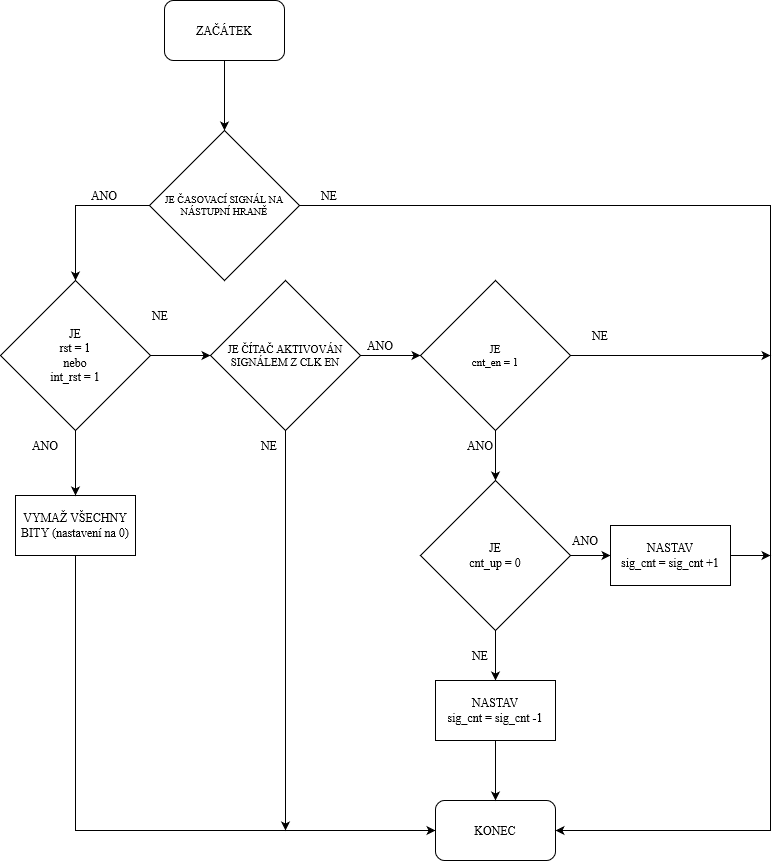

The diagram above was exported from draw.io. Its source (the exported page's mxGraphModel, read from the mxfile embedded in the PNG):
<mxGraphModel dx="1434" dy="1951" grid="1" gridSize="10" guides="1" tooltips="1" connect="1" arrows="1" fold="1" page="1" pageScale="1" pageWidth="827" pageHeight="1169" math="0" shadow="0">
  <root>
    <mxCell id="0" />
    <mxCell id="1" parent="0" />
    <mxCell id="pAARM0qMBvRFl_F6w0mZ-36" style="edgeStyle=orthogonalEdgeStyle;rounded=0;orthogonalLoop=1;jettySize=auto;html=1;exitX=0.5;exitY=1;exitDx=0;exitDy=0;entryX=0.5;entryY=0;entryDx=0;entryDy=0;" parent="1" source="9y2htWkutK3-lToxXLCM-2" target="pAARM0qMBvRFl_F6w0mZ-11" edge="1">
      <mxGeometry relative="1" as="geometry" />
    </mxCell>
    <mxCell id="9y2htWkutK3-lToxXLCM-2" value="ZAČÁTEK" style="rounded=1;whiteSpace=wrap;html=1;fontFamily=Times New Roman;" parent="1" vertex="1">
      <mxGeometry x="354" y="-140" width="120" height="60" as="geometry" />
    </mxCell>
    <mxCell id="pAARM0qMBvRFl_F6w0mZ-32" style="edgeStyle=orthogonalEdgeStyle;rounded=0;orthogonalLoop=1;jettySize=auto;html=1;exitX=0.5;exitY=1;exitDx=0;exitDy=0;entryX=0;entryY=0.5;entryDx=0;entryDy=0;" parent="1" source="9y2htWkutK3-lToxXLCM-16" target="9y2htWkutK3-lToxXLCM-35" edge="1">
      <mxGeometry relative="1" as="geometry" />
    </mxCell>
    <mxCell id="9y2htWkutK3-lToxXLCM-16" value="VYMAŽ VŠECHNY BITY (nastavení na 0)" style="rounded=0;whiteSpace=wrap;html=1;fontFamily=Times New Roman;" parent="1" vertex="1">
      <mxGeometry x="205" y="355" width="120" height="60" as="geometry" />
    </mxCell>
    <mxCell id="9y2htWkutK3-lToxXLCM-31" value="ANO" style="text;html=1;strokeColor=none;fillColor=none;align=center;verticalAlign=middle;whiteSpace=wrap;rounded=0;fontFamily=Times New Roman;" parent="1" vertex="1">
      <mxGeometry x="264" y="40" width="60" height="30" as="geometry" />
    </mxCell>
    <mxCell id="9y2htWkutK3-lToxXLCM-35" value="KONEC" style="rounded=1;whiteSpace=wrap;html=1;fontFamily=Times New Roman;" parent="1" vertex="1">
      <mxGeometry x="625" y="660" width="120" height="60" as="geometry" />
    </mxCell>
    <mxCell id="pAARM0qMBvRFl_F6w0mZ-35" style="edgeStyle=orthogonalEdgeStyle;rounded=0;orthogonalLoop=1;jettySize=auto;html=1;exitX=0;exitY=0.5;exitDx=0;exitDy=0;entryX=0.5;entryY=0;entryDx=0;entryDy=0;" parent="1" source="pAARM0qMBvRFl_F6w0mZ-11" target="pAARM0qMBvRFl_F6w0mZ-13" edge="1">
      <mxGeometry relative="1" as="geometry" />
    </mxCell>
    <mxCell id="pAARM0qMBvRFl_F6w0mZ-54" style="edgeStyle=orthogonalEdgeStyle;rounded=0;orthogonalLoop=1;jettySize=auto;html=1;exitX=1;exitY=0.5;exitDx=0;exitDy=0;entryX=1;entryY=0.5;entryDx=0;entryDy=0;" parent="1" source="pAARM0qMBvRFl_F6w0mZ-11" target="9y2htWkutK3-lToxXLCM-35" edge="1">
      <mxGeometry relative="1" as="geometry">
        <Array as="points">
          <mxPoint x="960" y="65" />
          <mxPoint x="960" y="690" />
        </Array>
      </mxGeometry>
    </mxCell>
    <mxCell id="pAARM0qMBvRFl_F6w0mZ-11" value="JE ČASOVACÍ SIGNÁL NA NÁSTUPNÍ HRANĚ" style="rhombus;whiteSpace=wrap;html=1;align=center;fontFamily=Times New Roman;fontSize=10;" parent="1" vertex="1">
      <mxGeometry x="339" y="-10" width="150" height="150" as="geometry" />
    </mxCell>
    <mxCell id="pAARM0qMBvRFl_F6w0mZ-17" style="edgeStyle=orthogonalEdgeStyle;rounded=0;orthogonalLoop=1;jettySize=auto;html=1;exitX=0.5;exitY=1;exitDx=0;exitDy=0;entryX=0.5;entryY=0;entryDx=0;entryDy=0;" parent="1" source="pAARM0qMBvRFl_F6w0mZ-13" target="9y2htWkutK3-lToxXLCM-16" edge="1">
      <mxGeometry relative="1" as="geometry" />
    </mxCell>
    <mxCell id="pAARM0qMBvRFl_F6w0mZ-43" style="edgeStyle=orthogonalEdgeStyle;rounded=0;orthogonalLoop=1;jettySize=auto;html=1;exitX=1;exitY=0.5;exitDx=0;exitDy=0;entryX=0;entryY=0.5;entryDx=0;entryDy=0;" parent="1" source="pAARM0qMBvRFl_F6w0mZ-13" target="pAARM0qMBvRFl_F6w0mZ-16" edge="1">
      <mxGeometry relative="1" as="geometry" />
    </mxCell>
    <mxCell id="pAARM0qMBvRFl_F6w0mZ-13" value="&lt;div&gt;JE&lt;/div&gt;&lt;div&gt;rst = 1&lt;/div&gt;&lt;div&gt;nebo&lt;/div&gt;&lt;div&gt;int_rst = 1&lt;br&gt;&lt;/div&gt;" style="rhombus;whiteSpace=wrap;html=1;align=center;fontFamily=Times New Roman;" parent="1" vertex="1">
      <mxGeometry x="190" y="140" width="150" height="150" as="geometry" />
    </mxCell>
    <mxCell id="R4C6cxj7Hj4nIadOnyRy-3" style="edgeStyle=orthogonalEdgeStyle;rounded=0;orthogonalLoop=1;jettySize=auto;html=1;exitX=1;exitY=0.5;exitDx=0;exitDy=0;entryX=0;entryY=0.5;entryDx=0;entryDy=0;" edge="1" parent="1" source="pAARM0qMBvRFl_F6w0mZ-16" target="R4C6cxj7Hj4nIadOnyRy-2">
      <mxGeometry relative="1" as="geometry" />
    </mxCell>
    <mxCell id="R4C6cxj7Hj4nIadOnyRy-4" style="edgeStyle=orthogonalEdgeStyle;rounded=0;orthogonalLoop=1;jettySize=auto;html=1;exitX=0.5;exitY=1;exitDx=0;exitDy=0;" edge="1" parent="1" source="pAARM0qMBvRFl_F6w0mZ-16">
      <mxGeometry relative="1" as="geometry">
        <mxPoint x="475" y="690" as="targetPoint" />
      </mxGeometry>
    </mxCell>
    <mxCell id="pAARM0qMBvRFl_F6w0mZ-16" value="&lt;div style=&quot;font-size: 11px;&quot;&gt;JE ČÍTAČ AKTIVOVÁN SIGNÁLEM Z CLK EN&lt;br style=&quot;font-size: 11px;&quot;&gt;&lt;/div&gt;" style="rhombus;whiteSpace=wrap;html=1;align=center;fontFamily=Times New Roman;fontSize=11;" parent="1" vertex="1">
      <mxGeometry x="400" y="140" width="150" height="150" as="geometry" />
    </mxCell>
    <mxCell id="pAARM0qMBvRFl_F6w0mZ-18" value="ANO" style="text;html=1;strokeColor=none;fillColor=none;align=center;verticalAlign=middle;whiteSpace=wrap;rounded=0;fontFamily=Times New Roman;" parent="1" vertex="1">
      <mxGeometry x="205" y="290" width="60" height="30" as="geometry" />
    </mxCell>
    <mxCell id="pAARM0qMBvRFl_F6w0mZ-20" value="NE" style="text;html=1;strokeColor=none;fillColor=none;align=center;verticalAlign=middle;whiteSpace=wrap;rounded=0;fontFamily=Times New Roman;" parent="1" vertex="1">
      <mxGeometry x="320" y="160" width="60" height="30" as="geometry" />
    </mxCell>
    <mxCell id="pAARM0qMBvRFl_F6w0mZ-26" value="NE" style="text;html=1;strokeColor=none;fillColor=none;align=center;verticalAlign=middle;whiteSpace=wrap;rounded=0;fontFamily=Times New Roman;" parent="1" vertex="1">
      <mxGeometry x="429" y="290" width="60" height="30" as="geometry" />
    </mxCell>
    <mxCell id="pAARM0qMBvRFl_F6w0mZ-33" value="NE" style="text;html=1;strokeColor=none;fillColor=none;align=center;verticalAlign=middle;whiteSpace=wrap;rounded=0;fontFamily=Times New Roman;" parent="1" vertex="1">
      <mxGeometry x="489" y="40" width="60" height="30" as="geometry" />
    </mxCell>
    <mxCell id="pAARM0qMBvRFl_F6w0mZ-47" style="edgeStyle=orthogonalEdgeStyle;rounded=0;orthogonalLoop=1;jettySize=auto;html=1;exitX=0.5;exitY=1;exitDx=0;exitDy=0;entryX=0.5;entryY=0;entryDx=0;entryDy=0;" parent="1" source="pAARM0qMBvRFl_F6w0mZ-44" target="pAARM0qMBvRFl_F6w0mZ-46" edge="1">
      <mxGeometry relative="1" as="geometry" />
    </mxCell>
    <mxCell id="pAARM0qMBvRFl_F6w0mZ-48" style="edgeStyle=orthogonalEdgeStyle;rounded=0;orthogonalLoop=1;jettySize=auto;html=1;exitX=1;exitY=0.5;exitDx=0;exitDy=0;entryX=0;entryY=0.5;entryDx=0;entryDy=0;" parent="1" source="pAARM0qMBvRFl_F6w0mZ-44" target="pAARM0qMBvRFl_F6w0mZ-45" edge="1">
      <mxGeometry relative="1" as="geometry" />
    </mxCell>
    <mxCell id="pAARM0qMBvRFl_F6w0mZ-44" value="&lt;div&gt;JE&lt;/div&gt;&lt;div&gt;cnt_up = 0&lt;br&gt;&lt;/div&gt;" style="rhombus;whiteSpace=wrap;html=1;align=center;fontFamily=Times New Roman;" parent="1" vertex="1">
      <mxGeometry x="610" y="340" width="150" height="150" as="geometry" />
    </mxCell>
    <mxCell id="pAARM0qMBvRFl_F6w0mZ-55" style="edgeStyle=orthogonalEdgeStyle;rounded=0;orthogonalLoop=1;jettySize=auto;html=1;exitX=1;exitY=0.5;exitDx=0;exitDy=0;" parent="1" source="pAARM0qMBvRFl_F6w0mZ-45" edge="1">
      <mxGeometry relative="1" as="geometry">
        <mxPoint x="960" y="415" as="targetPoint" />
      </mxGeometry>
    </mxCell>
    <mxCell id="pAARM0qMBvRFl_F6w0mZ-45" value="&lt;div&gt;NASTAV&lt;/div&gt;&lt;div&gt;sig_cnt = sig_cnt +1&lt;br&gt;&lt;/div&gt;" style="rounded=0;whiteSpace=wrap;html=1;fontFamily=Times New Roman;" parent="1" vertex="1">
      <mxGeometry x="800" y="385" width="120" height="60" as="geometry" />
    </mxCell>
    <mxCell id="pAARM0qMBvRFl_F6w0mZ-57" style="edgeStyle=orthogonalEdgeStyle;rounded=0;orthogonalLoop=1;jettySize=auto;html=1;exitX=0.5;exitY=1;exitDx=0;exitDy=0;entryX=0.5;entryY=0;entryDx=0;entryDy=0;" parent="1" source="pAARM0qMBvRFl_F6w0mZ-46" target="9y2htWkutK3-lToxXLCM-35" edge="1">
      <mxGeometry relative="1" as="geometry" />
    </mxCell>
    <mxCell id="pAARM0qMBvRFl_F6w0mZ-46" value="&lt;div&gt;NASTAV&lt;/div&gt;&lt;div&gt;sig_cnt = sig_cnt -1&lt;br&gt;&lt;/div&gt;" style="rounded=0;whiteSpace=wrap;html=1;fontFamily=Times New Roman;" parent="1" vertex="1">
      <mxGeometry x="625" y="540" width="120" height="60" as="geometry" />
    </mxCell>
    <mxCell id="pAARM0qMBvRFl_F6w0mZ-51" value="ANO" style="text;html=1;strokeColor=none;fillColor=none;align=center;verticalAlign=middle;whiteSpace=wrap;rounded=0;fontFamily=Times New Roman;" parent="1" vertex="1">
      <mxGeometry x="640" y="290" width="60" height="30" as="geometry" />
    </mxCell>
    <mxCell id="pAARM0qMBvRFl_F6w0mZ-52" value="ANO" style="text;html=1;strokeColor=none;fillColor=none;align=center;verticalAlign=middle;whiteSpace=wrap;rounded=0;fontFamily=Times New Roman;" parent="1" vertex="1">
      <mxGeometry x="540" y="190" width="60" height="30" as="geometry" />
    </mxCell>
    <mxCell id="R4C6cxj7Hj4nIadOnyRy-5" style="edgeStyle=orthogonalEdgeStyle;rounded=0;orthogonalLoop=1;jettySize=auto;html=1;exitX=0.5;exitY=1;exitDx=0;exitDy=0;entryX=0.5;entryY=0;entryDx=0;entryDy=0;" edge="1" parent="1" source="R4C6cxj7Hj4nIadOnyRy-2" target="pAARM0qMBvRFl_F6w0mZ-44">
      <mxGeometry relative="1" as="geometry" />
    </mxCell>
    <mxCell id="R4C6cxj7Hj4nIadOnyRy-8" style="edgeStyle=orthogonalEdgeStyle;rounded=0;orthogonalLoop=1;jettySize=auto;html=1;exitX=1;exitY=0.5;exitDx=0;exitDy=0;" edge="1" parent="1" source="R4C6cxj7Hj4nIadOnyRy-2">
      <mxGeometry relative="1" as="geometry">
        <mxPoint x="960" y="215" as="targetPoint" />
      </mxGeometry>
    </mxCell>
    <mxCell id="R4C6cxj7Hj4nIadOnyRy-2" value="&lt;div style=&quot;font-size: 11px;&quot;&gt;JE&lt;/div&gt;&lt;div style=&quot;font-size: 11px;&quot;&gt;cnt_en = 1&lt;br&gt;&lt;/div&gt;" style="rhombus;whiteSpace=wrap;html=1;align=center;fontFamily=Times New Roman;fontSize=11;" vertex="1" parent="1">
      <mxGeometry x="610" y="140" width="150" height="150" as="geometry" />
    </mxCell>
    <mxCell id="R4C6cxj7Hj4nIadOnyRy-6" value="NE" style="text;html=1;strokeColor=none;fillColor=none;align=center;verticalAlign=middle;whiteSpace=wrap;rounded=0;fontFamily=Times New Roman;" vertex="1" parent="1">
      <mxGeometry x="760" y="180" width="60" height="30" as="geometry" />
    </mxCell>
    <mxCell id="R4C6cxj7Hj4nIadOnyRy-9" value="NE" style="text;html=1;strokeColor=none;fillColor=none;align=center;verticalAlign=middle;whiteSpace=wrap;rounded=0;fontFamily=Times New Roman;" vertex="1" parent="1">
      <mxGeometry x="640" y="500" width="60" height="30" as="geometry" />
    </mxCell>
    <mxCell id="R4C6cxj7Hj4nIadOnyRy-10" value="ANO" style="text;html=1;strokeColor=none;fillColor=none;align=center;verticalAlign=middle;whiteSpace=wrap;rounded=0;fontFamily=Times New Roman;" vertex="1" parent="1">
      <mxGeometry x="745" y="385" width="60" height="30" as="geometry" />
    </mxCell>
  </root>
</mxGraphModel>